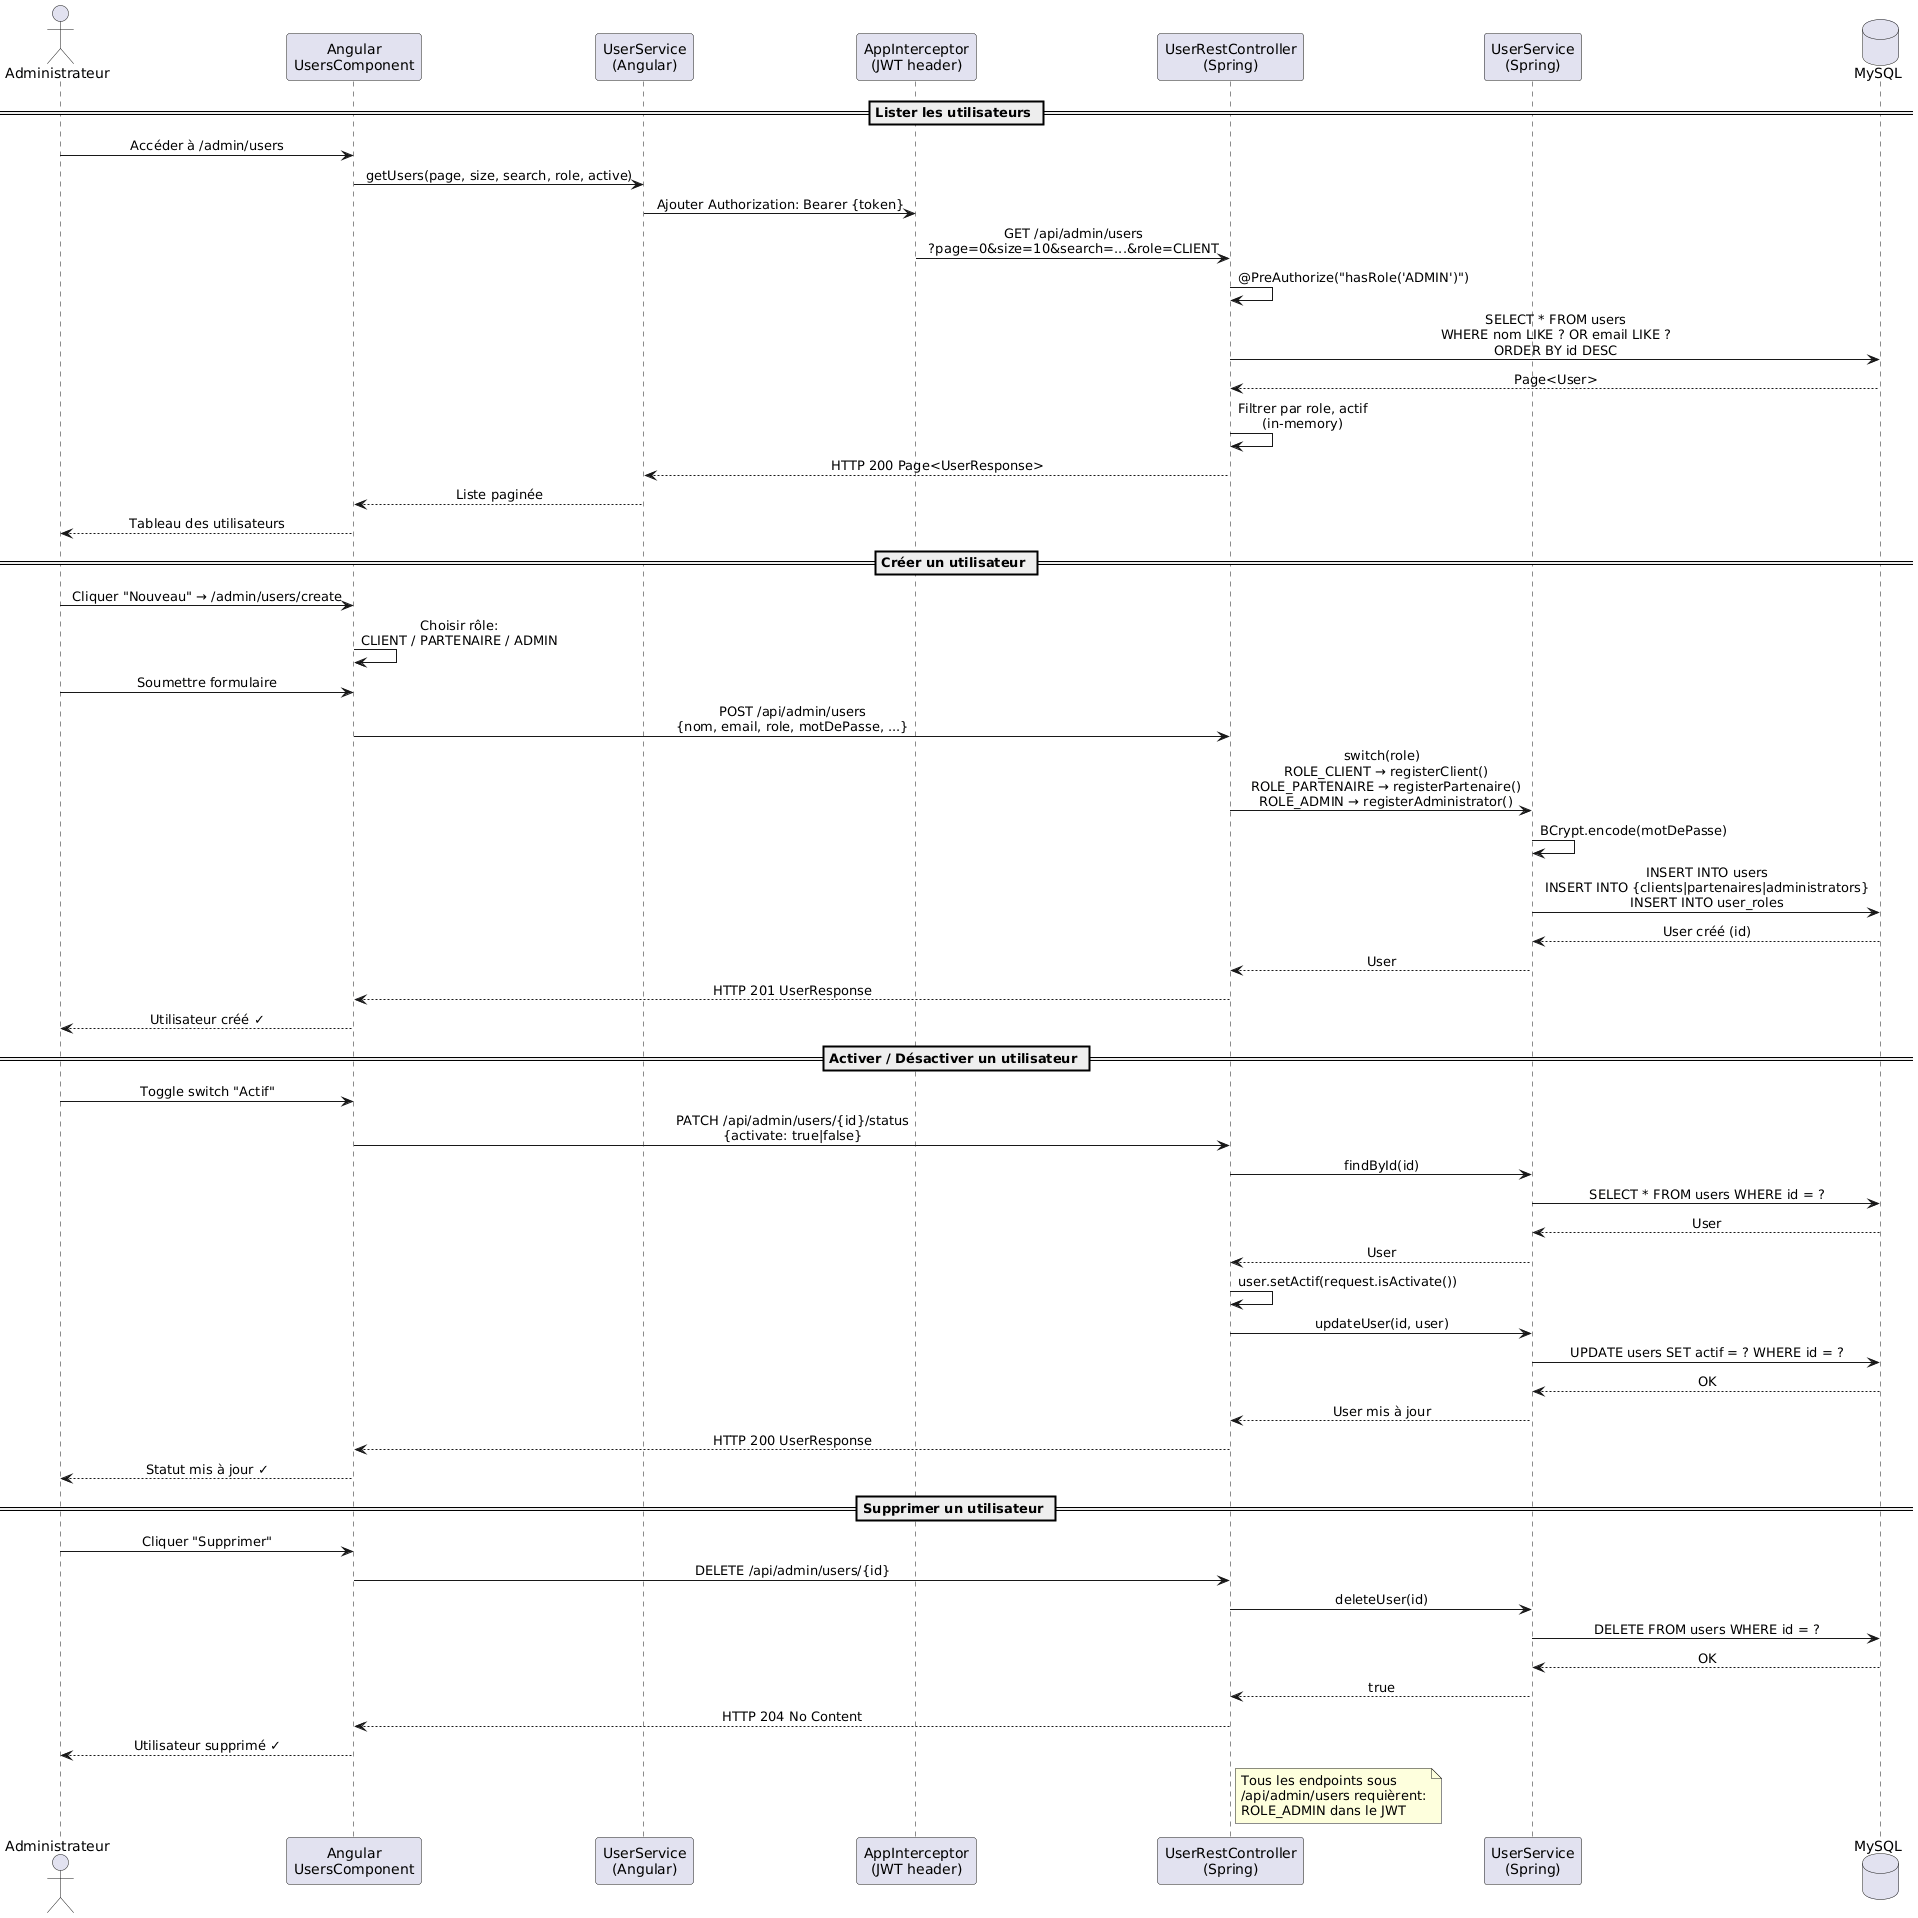

The diagram above was rendered by PlantUML. Its source (embedded in the PNG):
@startuml
skinparam sequenceMessageAlign center
skinparam responseMessageBelowArrow true

actor "Administrateur" as A
participant "Angular\nUsersComponent" as FE
participant "UserService\n(Angular)" as US
participant "AppInterceptor\n(JWT header)" as INT
participant "UserRestController\n(Spring)" as BE
participant "UserService\n(Spring)" as SVC
database "MySQL" as DB

== Lister les utilisateurs ==
A -> FE : Accéder à /admin/users
FE -> US : getUsers(page, size, search, role, active)
US -> INT : Ajouter Authorization: Bearer {token}
INT -> BE : GET /api/admin/users\n?page=0&size=10&search=...&role=CLIENT
BE -> BE : @PreAuthorize("hasRole('ADMIN')")
BE -> DB : SELECT * FROM users\nWHERE nom LIKE ? OR email LIKE ?\nORDER BY id DESC
DB --> BE : Page<User>
BE -> BE : Filtrer par role, actif\n(in-memory)
BE --> US : HTTP 200 Page<UserResponse>
US --> FE : Liste paginée
FE --> A : Tableau des utilisateurs

== Créer un utilisateur ==
A -> FE : Cliquer "Nouveau" → /admin/users/create
FE -> FE : Choisir rôle:\nCLIENT / PARTENAIRE / ADMIN
A -> FE : Soumettre formulaire
FE -> BE : POST /api/admin/users\n{nom, email, role, motDePasse, ...}
BE -> SVC : switch(role)\n  ROLE_CLIENT → registerClient()\n  ROLE_PARTENAIRE → registerPartenaire()\n  ROLE_ADMIN → registerAdministrator()
SVC -> SVC : BCrypt.encode(motDePasse)
SVC -> DB : INSERT INTO users\nINSERT INTO {clients|partenaires|administrators}\nINSERT INTO user_roles
DB --> SVC : User créé (id)
SVC --> BE : User
BE --> FE : HTTP 201 UserResponse
FE --> A : Utilisateur créé ✓

== Activer / Désactiver un utilisateur ==
A -> FE : Toggle switch "Actif"
FE -> BE : PATCH /api/admin/users/{id}/status\n{activate: true|false}
BE -> SVC : findById(id)
SVC -> DB : SELECT * FROM users WHERE id = ?
DB --> SVC : User
SVC --> BE : User
BE -> BE : user.setActif(request.isActivate())
BE -> SVC : updateUser(id, user)
SVC -> DB : UPDATE users SET actif = ? WHERE id = ?
DB --> SVC : OK
SVC --> BE : User mis à jour
BE --> FE : HTTP 200 UserResponse
FE --> A : Statut mis à jour ✓

== Supprimer un utilisateur ==
A -> FE : Cliquer "Supprimer"
FE -> BE : DELETE /api/admin/users/{id}
BE -> SVC : deleteUser(id)
SVC -> DB : DELETE FROM users WHERE id = ?
DB --> SVC : OK
SVC --> BE : true
BE --> FE : HTTP 204 No Content
FE --> A : Utilisateur supprimé ✓

note right of BE
  Tous les endpoints sous
  /api/admin/users requièrent:
  ROLE_ADMIN dans le JWT
end note
@enduml